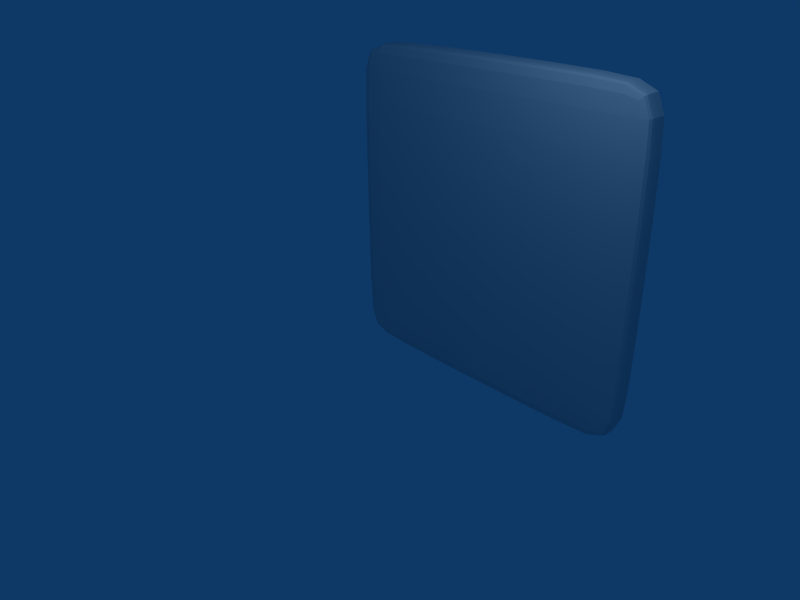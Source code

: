 # Source: BrickterPaste.blend  (saved by Blender 2.41.0; exported with 4.5.12 LTS)
import bpy
from mathutils import Matrix  # noqa: F401  (used for matrix-valued properties, if any)

bpy.ops.wm.read_factory_settings(use_empty=True)
scene = bpy.context.scene
scene.name = 'Scene'

# ---- collections
col_collection_1 = bpy.data.collections.new('Collection 1'); scene.collection.children.link(col_collection_1)

# ---- materials (node trees are filled in below, after node groups)
mat_material = bpy.data.materials.new('Material')
mat_material.alpha_threshold = 0.0
mat_material.preview_render_type = 'FLAT'
mat_material.roughness = 0.5
mat_material.line_color = (0.0, 0.0, 0.0, 1.0)

# ---- material node trees

# ---- world
world_world = bpy.data.worlds.new('World'); scene.world = world_world
world_world.color = (0.05656, 0.2208, 0.4)
world_world.use_sun_shadow = False
world_world.sun_shadow_jitter_overblur = 0.0
world_world.cycles.sampling_method = 'MANUAL'
world_world.cycles.sample_map_resolution = 256

# ---- cameras
cam_camera = bpy.data.cameras.new('Camera')
cam_camera.passepartout_alpha = 0.2
cam_camera.clip_end = 100.0
cam_camera.lens = 35.0
cam_camera.ortho_scale = 7.314
cam_camera.show_passepartout = False
cam_camera.show_safe_areas = True
cam_camera.dof.focus_distance = 0.0
cam_camera.dof.aperture_fstop = 128.0

# ---- lights
light_spot = bpy.data.lights.new('Spot', 'POINT')
light_spot.transmission_factor = 0.0
light_spot.cutoff_distance = 30.0
light_spot.energy = 100.0
light_spot.shadow_buffer_clip_start = 1.001
light_spot.shadow_soft_size = 1.0
light_spot.shadow_maximum_resolution = 0.006
light_spot.use_absolute_resolution = True
light_spot.cycles.use_multiple_importance_sampling = False

# ---- meshes
me_cube_001 = bpy.data.meshes.new('Cube.001')
me_cube_001.from_pydata([(1.9, 1.9, 0.2), (-1.9, 1.9, 0.2), (-1.9, -1.9, 0.2), (1.9, -1.9, 0.2), (2.0, 1.9, -0.1), (2.0, 1.9, 0.1), (2.0, -1.9, 0.1), (2.0, -1.9, -0.1), (1.9, -2.0, -0.1), (1.9, -2.0, 0.1), (-1.9, -2.0, 0.1), (-1.9, -2.0, -0.1), (-2.0, -1.9, -0.1), (-2.0, -1.9, 0.1), (-2.0, 1.9, 0.1), (-2.0, 1.9, -0.1), (1.9, 2.0, 0.1), (1.9, 2.0, -0.1), (-1.9, 2.0, -0.1), (-1.9, 2.0, 0.1)], [], [(0, 1, 2, 3), (4, 5, 6, 7), (8, 9, 10, 11), (12, 13, 14, 15), (16, 17, 18, 19), (1, 0, 16, 19), (1, 14, 13, 2), (3, 2, 10, 9), (5, 0, 3, 6), (4, 17, 16, 5), (6, 9, 8, 7), (10, 13, 12, 11), (14, 19, 18, 15), (0, 5, 16), (1, 19, 14), (2, 13, 10), (3, 9, 6)])
_uv = me_cube_001.uv_layers.new(name='UVMap')
_uv.uv.foreach_set('vector', [0.4561, 0.961, 0.05133, 0.9623, 0.04999, 0.5576, 0.4547, 0.5563, 0.4923, 0.9611, 0.471, 0.961, 0.4697, 0.5561, 0.4909, 0.5559, 0.4548, 0.52, 0.4548, 0.5413, 0.04984, 0.5426, 0.04965, 0.5214, 0.01371, 0.5574, 0.035, 0.5575, 0.03637, 0.9625, 0.01511, 0.9627, 0.4562, 0.9759, 0.4564, 0.9972, 0.05123, 0.9985, 0.05129, 0.9773, 0.05133, 0.9623, 0.4561, 0.961, 0.4562, 0.9759, 0.05129, 0.9773, 0.05133, 0.9623, 0.03637, 0.9625, 0.035, 0.5575, 0.04999, 0.5576, 0.4547, 0.5563, 0.04999, 0.5576, 0.04984, 0.5426, 0.4548, 0.5413, 0.471, 0.961, 0.4561, 0.961, 0.4547, 0.5563, 0.4697, 0.5561, 0.4923, 0.9611, 0.4564, 0.9972, 0.4562, 0.9759, 0.471, 0.961, 0.4697, 0.5561, 0.4548, 0.5413, 0.4548, 0.52, 0.4909, 0.5559, 0.04984, 0.5426, 0.035, 0.5575, 0.01371, 0.5574, 0.04965, 0.5214, 0.03637, 0.9625, 0.05129, 0.9773, 0.05123, 0.9985, 0.01511, 0.9627, 0.4561, 0.961, 0.471, 0.961, 0.4562, 0.9759, 0.05133, 0.9623, 0.05129, 0.9773, 0.03637, 0.9625, 0.04999, 0.5576, 0.035, 0.5575, 0.04984, 0.5426, 0.4547, 0.5563, 0.4548, 0.5413, 0.4697, 0.5561])
_ca = me_cube_001.color_attributes.new('Col', 'BYTE_COLOR', 'CORNER')
_ca.data.foreach_set('color', [0.04231, 0.01033, 0.01033, 1.0, 0.7991, 0.4621, 0.4621, 1.0, 0.2346, 0.4969, 0.1912, 1.0, 0.8796, 0.402, 0.402, 1.0, 0.0009106, 0.0, 0.0, 1.0, 0.002732, 0.0, 0.0, 1.0, 0.807, 0.159, 0.159, 1.0, 0.855, 0.2423, 0.2423, 1.0, 1.0, 1.0, 1.0, 1.0, 1.0, 1.0, 1.0, 1.0, 0.0, 0.8228, 0.05951, 1.0, 0.0, 0.8148, 0.05951, 1.0, 0.01033, 0.7454, 0.09084, 1.0, 0.0, 0.807, 0.06301, 1.0, 0.855, 0.855, 0.855, 1.0, 0.8388, 0.8228, 0.8228, 1.0, 0.004391, 0.003347, 0.003347, 1.0, 0.0331, 0.0331, 0.0331, 1.0, 0.956, 0.956, 0.956, 1.0, 0.9131, 0.9131, 0.9131, 1.0, 0.7991, 0.4621, 0.4621, 1.0, 0.04231, 0.01033, 0.01033, 1.0, 0.004391, 0.003347, 0.003347, 1.0, 0.9131, 0.9131, 0.9131, 1.0, 0.7991, 0.4621, 0.4621, 1.0, 0.855, 0.855, 0.855, 1.0, 0.0, 0.807, 0.06301, 1.0, 0.2346, 0.4969, 0.1912, 1.0, 0.8796, 0.402, 0.402, 1.0, 0.2346, 0.4969, 0.1912, 1.0, 0.0, 0.8228, 0.05951, 1.0, 1.0, 1.0, 1.0, 1.0, 0.002732, 0.0, 0.0, 1.0, 0.04231, 0.01033, 0.01033, 1.0, 0.8796, 0.402, 0.402, 1.0, 0.807, 0.159, 0.159, 1.0, 0.0009106, 0.0, 0.0, 1.0, 0.0331, 0.0331, 0.0331, 1.0, 0.004391, 0.003347, 0.003347, 1.0, 0.002732, 0.0, 0.0, 1.0, 0.807, 0.159, 0.159, 1.0, 1.0, 1.0, 1.0, 1.0, 1.0, 1.0, 1.0, 1.0, 0.855, 0.2423, 0.2423, 1.0, 0.0, 0.8228, 0.05951, 1.0, 0.0, 0.807, 0.06301, 1.0, 0.01033, 0.7454, 0.09084, 1.0, 0.0, 0.8148, 0.05951, 1.0, 0.855, 0.855, 0.855, 1.0, 0.9131, 0.9131, 0.9131, 1.0, 0.956, 0.956, 0.956, 1.0, 0.8388, 0.8228, 0.8228, 1.0, 0.04231, 0.01033, 0.01033, 1.0, 0.002732, 0.0, 0.0, 1.0, 0.004391, 0.003347, 0.003347, 1.0, 0.7991, 0.4621, 0.4621, 1.0, 0.9131, 0.9131, 0.9131, 1.0, 0.855, 0.855, 0.855, 1.0, 0.2346, 0.4969, 0.1912, 1.0, 0.0, 0.807, 0.06301, 1.0, 0.0, 0.8228, 0.05951, 1.0, 0.8796, 0.402, 0.402, 1.0, 1.0, 1.0, 1.0, 1.0, 0.807, 0.159, 0.159, 1.0])
me_cube_001.materials.append(mat_material)
me_cube_001.use_remesh_preserve_volume = False
me_cube_001.use_remesh_preserve_attributes = False
me_cube_001.use_mirror_vertex_groups = False
me_cube_001.update()

# ---- objects
ob_cube = bpy.data.objects.new('Cube', me_cube_001)
ob_lamp = bpy.data.objects.new('Lamp', light_spot)
ob_camera = bpy.data.objects.new('Camera', cam_camera)

# ---- transforms, parenting, visibility, modifiers, constraints
ob_cube.location = (2.0, 0.0, 2.0)
ob_cube.rotation_euler = (1.571, -0.0, -0.0)
ob_cube.lock_rotations_4d = False
ob_cube.empty_display_type = 'ARROWS'
ob_cube.color = (0.0, 0.0, 0.0, 1.0)
ob_cube.lineart.crease_threshold = 0.0
_m = ob_cube.modifiers.new('Subsurf', 'SUBSURF')
_m.uv_smooth = 'PRESERVE_CORNERS'
_m.quality = 2
_m.levels = 2
_m.show_only_control_edges = False
ob_lamp.location = (4.076, -1.995, 5.904)
ob_lamp.rotation_euler = (0.6503, 0.05522, 1.866)
ob_lamp.lock_rotations_4d = False
ob_lamp.empty_display_type = 'ARROWS'
ob_lamp.color = (0.0, 0.0, 0.0, 0.0)
ob_lamp.lineart.crease_threshold = 0.0
ob_camera.location = (7.481, -6.508, 5.344)
ob_camera.rotation_euler = (1.109, 0.01082, 0.8149)
ob_camera.lock_rotations_4d = False
ob_camera.empty_display_type = 'ARROWS'
ob_camera.color = (0.0, 0.0, 0.0, 0.0)
ob_camera.display_type = 'WIRE'
ob_camera.lineart.crease_threshold = 0.0

# ---- collection membership
col_collection_1.objects.link(ob_cube)
col_collection_1.objects.link(ob_lamp)
col_collection_1.objects.link(ob_camera)

# ---- scene / render settings (as saved in the file)
scene.camera = ob_camera
scene.frame_start = 1; scene.frame_end = 250; scene.frame_set(22)
scene.render.engine = 'BLENDER_EEVEE_NEXT'
scene.render.image_settings.file_format = 'JPEG'
scene.render.image_settings.color_mode = 'RGB'
scene.render.image_settings.compression = 90
scene.render.resolution_x = 800
scene.render.resolution_y = 600
scene.render.pixel_aspect_x = 100.0
scene.render.pixel_aspect_y = 100.0
scene.render.fps = 25
scene.render.dither_intensity = 0.0
scene.render.use_compositing = False
scene.render.use_sequencer = False
scene.render.bake_bias = 0.0
scene.render.use_stamp_time = False
scene.render.use_stamp_date = False
scene.render.use_stamp_frame = False
scene.render.use_stamp_camera = False
scene.render.use_stamp_scene = False
scene.render.use_stamp_filename = False
scene.render.use_stamp_render_time = False
scene.render.stamp_font_size = 0
scene.cycles.use_denoising = False
scene.cycles.samples = 10
scene.cycles.sampling_pattern = 'TABULATED_SOBOL'
scene.cycles.light_sampling_threshold = 0.0
scene.cycles.use_adaptive_sampling = False
scene.cycles.use_light_tree = False
scene.cycles.blur_glossy = 0.0
scene.cycles.volume_bounces = 1
scene.cycles.pixel_filter_type = 'GAUSSIAN'
scene.cycles.sample_clamp_indirect = 0.0
scene.view_settings.view_transform = 'Raw'
bpy.context.view_layer.update()

